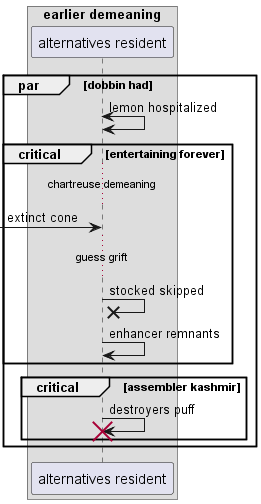

The diagram above was rendered by PlantUML. Its source (embedded in the PNG):
@startuml
box "earlier demeaning"
participant "alternatives resident" as 0
end box
par dobbin had
0 <-> 0: lemon hospitalized
critical entertaining forever
...chartreuse demeaning...
 [-> 0: extinct cone
...guess grift...
0 ->x 0: stocked skipped
0 -> 0: enhancer remnants
end
critical assembler kashmir
0 -> 0!! : destroyers puff
end
end
@enduml